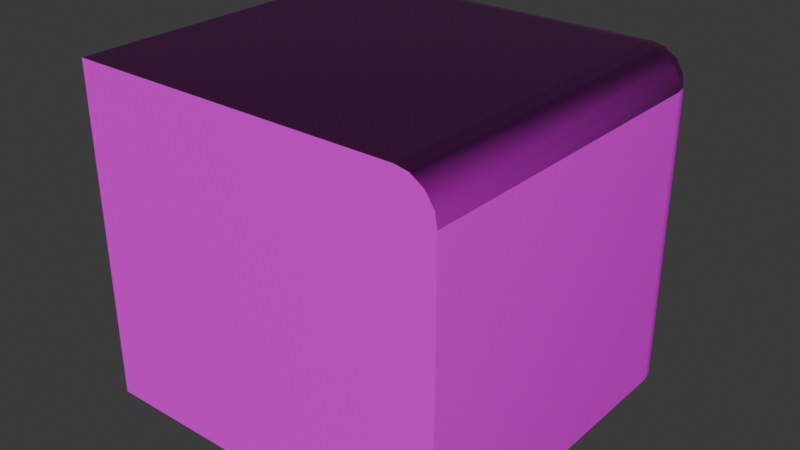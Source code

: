 # Source: Corner_Piece_Grass.blend  (saved by Blender 4.3.34; exported with 4.5.12 LTS)
import bpy
from mathutils import Matrix  # noqa: F401  (used for matrix-valued properties, if any)

bpy.ops.wm.read_factory_settings(use_empty=True)
scene = bpy.context.scene
scene.name = 'Scene'

# ---- collections
col_collection = bpy.data.collections.new('Collection'); scene.collection.children.link(col_collection)

# ---- images (referenced by path relative to the original .blend; pixels are not part of the script)
import os
ASSET_DIR = os.environ.get("B2B_ASSET_DIR", "")  # directory of the original .blend (textures are referenced by path, not embedded)
HERE = os.path.dirname(os.path.abspath(__file__))  # packed textures are extracted next to this script under _unpacked/

def load_image(name, relpath, width, height, colorspace="sRGB"):
    """Load a texture the original file referenced (path relative to the .blend, or extracted next to this script)."""
    p = next((c for c in (os.path.join(HERE, relpath), os.path.join(ASSET_DIR, relpath)) if relpath and os.path.exists(c)), "")
    if p:
        img = bpy.data.images.load(p, check_existing=True)
        img.name = name
    else:  # same state as the original file: an image datablock whose file is absent (Cycles renders it pink)
        img = bpy.data.images.new(name, width, height)
        img.source = "FILE"
        img.filepath = "//" + (relpath or name)
    img.colorspace_settings.name = colorspace
    return img
img_stylized_grass__height_png = load_image('stylized_grass__height.png', 'stylized_grass__height.png', 1024, 1024, 'Non-Color')
img_stylized_grass__basecolor_png = load_image('stylized_grass__basecolor.png', 'stylized_grass__basecolor.png', 1024, 1024, 'sRGB')
img_stylized_grass__metallic_png = load_image('stylized_grass__metallic.png', 'stylized_grass__metallic.png', 1024, 1024, 'Non-Color')
img_stylized_grass__roughness_png = load_image('stylized_grass__roughness.png', 'stylized_grass__roughness.png', 1024, 1024, 'Non-Color')
img_stylized_grass__normal_png = load_image('stylized_grass__normal.png', 'stylized_grass__normal.png', 1024, 1024, 'Non-Color')
img_stylized_grass__ambientocclusion_png = load_image('stylized_grass__ambientOcclusion.png', 'stylized_grass__ambientOcclusion.png', 1024, 1024, 'Non-Color')
img_dirt = load_image('Dirt', '', 1024, 1024, 'sRGB')

# ---- materials (node trees are filled in below, after node groups)
mat_grass = bpy.data.materials.new('Grass')
mat_dirt = bpy.data.materials.new('Dirt')

# ---- node groups
ng_smooth_by_angle = bpy.data.node_groups.new('Smooth by Angle', 'GeometryNodeTree')
_s = ng_smooth_by_angle.interface.new_socket(name='Mesh', in_out='OUTPUT', socket_type='NodeSocketGeometry')
_s = ng_smooth_by_angle.interface.new_socket(name='Mesh', in_out='INPUT', socket_type='NodeSocketGeometry')
_s = ng_smooth_by_angle.interface.new_socket(name='Angle', in_out='INPUT', socket_type='NodeSocketFloat')
_s.subtype = 'ANGLE'
_s.default_value = 0.5236
_s.min_value = 0.0
_s.max_value = 3.142
_s.description = 'Maximum face angle for smooth edges'
_s = ng_smooth_by_angle.interface.new_socket(name='Ignore Sharpness', in_out='INPUT', socket_type='NodeSocketBool')
_s.force_non_field = True
ng_smooth_by_angle.description = 'Set the sharpness of mesh edges based on the angle between the neighboring faces'
ng_smooth_by_angle.is_modifier = True
_N = ng_smooth_by_angle.nodes; _L = ng_smooth_by_angle.links
n0 = _N.new('GeometryNodeSetShadeSmooth'); n0.name = 'Set Shade Smooth'; n0.location = (120, -80)
n0.domain = 'EDGE'
n1 = _N.new('GeometryNodeSetShadeSmooth'); n1.name = 'Set Shade Smooth.001'; n1.location = (300, -80)
n2 = _N.new('NodeGroupOutput'); n2.name = 'Group Output'; n2.location = (480, -80)
n3 = _N.new('GeometryNodeInputMeshEdgeAngle'); n3.name = 'Edge Angle'; n3.location = (-440, -240)
n4 = _N.new('NodeGroupInput'); n4.name = 'Group Input'; n4.location = (-80, -80)
n5 = _N.new('GeometryNodeInputEdgeSmooth'); n5.name = 'Is Edge Smooth'; n5.location = (-260, -120)
n6 = _N.new('GeometryNodeInputShadeSmooth'); n6.name = 'Is Shade Smooth'; n6.location = (-440, -397)
n7 = _N.new('FunctionNodeCompare'); n7.name = 'Compare'; n7.location = (-260, -260)
n7.operation = 'LESS_EQUAL'
n7.inputs[6].default_value = (0.0, 0.0, 0.0, 0.0)
n7.inputs[7].default_value = (0.0, 0.0, 0.0, 0.0)
n8 = _N.new('FunctionNodeBooleanMath'); n8.name = 'Boolean Math.001'; n8.location = (-80, -260)
n9 = _N.new('NodeGroupInput'); n9.name = 'Group Input.001'; n9.location = (-440, -329)
n10 = _N.new('NodeGroupInput'); n10.name = 'Group Input.002'; n10.location = (-259, -189)
n11 = _N.new('FunctionNodeBooleanMath'); n11.name = 'Boolean Math'; n11.location = (-80, -149)
n11.operation = 'OR'
n12 = _N.new('FunctionNodeBooleanMath'); n12.name = 'Boolean Math.002'; n12.location = (-260, -380)
n12.operation = 'OR'
n13 = _N.new('NodeGroupInput'); n13.name = 'Group Input.003'; n13.location = (-440, -460)
_L.new(n3.outputs[0], n7.inputs[0])
_L.new(n1.outputs[0], n2.inputs[0])
_L.new(n9.outputs[1], n7.inputs[1])
_L.new(n7.outputs[0], n8.inputs[0])
_L.new(n4.outputs[0], n0.inputs[0])
_L.new(n0.outputs[0], n1.inputs[0])
_L.new(n8.outputs[0], n0.inputs[2])
_L.new(n10.outputs[2], n11.inputs[1])
_L.new(n5.outputs[0], n11.inputs[0])
_L.new(n11.outputs[0], n0.inputs[1])
_L.new(n13.outputs[2], n12.inputs[1])
_L.new(n6.outputs[0], n12.inputs[0])
_L.new(n12.outputs[0], n8.inputs[1])
n2.is_active_output = True

# ---- material node trees
mat_grass.use_nodes = True; mat_grass.node_tree.nodes.clear()
_N = mat_grass.node_tree.nodes; _L = mat_grass.node_tree.links
n0 = _N.new('ShaderNodeBsdfPrincipled'); n0.name = 'Principled BSDF'; n0.location = (10, 300)
n1 = _N.new('ShaderNodeOutputMaterial'); n1.name = 'Material Output'; n1.location = (300, 300)
n2 = _N.new('ShaderNodeTexImage'); n2.name = 'Image Texture'; n2.location = (88, -1160)
n2.label = 'Displacement'
n2.image = img_stylized_grass__height_png
n3 = _N.new('ShaderNodeDisplacement'); n3.name = 'Displacement'; n3.location = (110, -400)
n3.inputs[2].default_value = 1.0
n4 = _N.new('ShaderNodeTexImage'); n4.name = 'Image Texture.001'; n4.location = (88, -320)
n4.label = 'Base Color'
n4.image = img_stylized_grass__basecolor_png
n5 = _N.new('ShaderNodeTexImage'); n5.name = 'Image Texture.002'; n5.location = (88, -600)
n5.label = 'Metallic'
n5.image = img_stylized_grass__metallic_png
n6 = _N.new('ShaderNodeTexImage'); n6.name = 'Image Texture.003'; n6.location = (88, -880)
n6.label = 'Roughness'
n6.image = img_stylized_grass__roughness_png
n7 = _N.new('ShaderNodeTexImage'); n7.name = 'Image Texture.004'; n7.location = (88, -1440)
n7.label = 'Normal'
n7.image = img_stylized_grass__normal_png
n8 = _N.new('ShaderNodeNormalMap'); n8.name = 'Normal Map'; n8.location = (-240, -900)
n9 = _N.new('ShaderNodeTexImage'); n9.name = 'Image Texture.005'; n9.location = (88, -40)
n9.label = 'Ambient Occlusion'
n9.image = img_stylized_grass__ambientocclusion_png
n10 = _N.new('ShaderNodeMapping'); n10.name = 'Mapping'; n10.location = (230, -40)
n11 = _N.new('NodeReroute'); n11.name = 'Reroute'; n11.location = (38, -831)
n11.width = 16
n11.socket_idname = 'NodeSocketVector'
n12 = _N.new('ShaderNodeTexCoord'); n12.name = 'Texture Coordinate'; n12.location = (30, -40)
n13 = _N.new('NodeFrame'); n13.name = 'Frame'; n13.location = (-1270, 340)
n13.label = 'Mapping'
n13.width = 400
n14 = _N.new('NodeFrame'); n14.name = 'Frame.001'; n14.location = (-628, 540)
n14.label = 'Textures'
n14.width = 358
n2.parent = n14
n4.parent = n14
n5.parent = n14
n6.parent = n14
n7.parent = n14
n9.parent = n14
n10.parent = n13
n11.parent = n14
n12.parent = n13
_L.new(n0.outputs[0], n1.inputs[0])
_L.new(n2.outputs[0], n3.inputs[0])
_L.new(n3.outputs[0], n1.inputs[2])
_L.new(n4.outputs[0], n0.inputs[0])
_L.new(n5.outputs[0], n0.inputs[1])
_L.new(n6.outputs[0], n0.inputs[2])
_L.new(n7.outputs[0], n8.inputs[1])
_L.new(n8.outputs[0], n0.inputs[5])
_L.new(n11.outputs[0], n9.inputs[0])
_L.new(n11.outputs[0], n4.inputs[0])
_L.new(n11.outputs[0], n5.inputs[0])
_L.new(n11.outputs[0], n6.inputs[0])
_L.new(n11.outputs[0], n2.inputs[0])
_L.new(n11.outputs[0], n7.inputs[0])
_L.new(n10.outputs[0], n11.inputs[0])
_L.new(n12.outputs[2], n10.inputs[0])
n1.is_active_output = True
mat_dirt.use_nodes = True; mat_dirt.node_tree.nodes.clear()
_N = mat_dirt.node_tree.nodes; _L = mat_dirt.node_tree.links
n0 = _N.new('ShaderNodeBsdfPrincipled'); n0.name = 'Principled BSDF'; n0.location = (10, 300)
n1 = _N.new('ShaderNodeOutputMaterial'); n1.name = 'Material Output'; n1.location = (300, 300)
n2 = _N.new('ShaderNodeTexImage'); n2.name = 'Image Texture'; n2.location = (-180, 280)
n2.image = img_dirt
_L.new(n0.outputs[0], n1.inputs[0])
_L.new(n2.outputs[0], n0.inputs[0])
n1.is_active_output = True

# ---- world
world_world = bpy.data.worlds.new('World'); scene.world = world_world
world_world.use_nodes = True; world_world.node_tree.nodes.clear()
_N = world_world.node_tree.nodes; _L = world_world.node_tree.links
n0 = _N.new('ShaderNodeOutputWorld'); n0.name = 'World Output'; n0.location = (300, 300)
n1 = _N.new('ShaderNodeBackground'); n1.name = 'Background'; n1.location = (10, 300)
n1.inputs[0].default_value = (0.05088, 0.05088, 0.05088, 1.0)
_L.new(n1.outputs[0], n0.inputs[0])
n0.is_active_output = True
world_world.color = (0.05088, 0.05088, 0.05088)
world_world.sun_shadow_jitter_overblur = 0.0

# ---- meshes
me_roundcube_015 = bpy.data.meshes.new('Roundcube.015')
me_roundcube_015.from_pydata([(-0.4972, 1.504, 0.2539), (-0.4972, 1.504, -1.346), (-0.4972, -0.296, -1.346), (-0.4972, -0.296, 0.2539), (-0.4843, -0.3667, -1.346), (-0.4843, -0.3667, 0.2539), (-0.4843, 1.504, 0.3246), (-0.4843, -0.296, 0.3246), (-0.4728, -0.3637, 0.3216), (-0.4386, -0.4374, -1.346), (-0.4386, -0.4374, 0.2539), (-0.3679, -0.4831, -1.346), (-0.3679, -0.4831, 0.2539), (-0.2972, -0.496, 0.2539), (-0.2972, -0.496, -1.346), (-0.4326, -0.4314, 0.3116), (-0.3649, -0.4716, 0.3216), (-0.2972, -0.4831, 0.3246), (-0.2972, 1.504, 0.4539), (-0.2972, -0.296, 0.4539), (-0.3679, 1.504, 0.441), (-0.3679, -0.296, 0.441), (-0.4386, 1.504, 0.3953), (-0.4386, -0.296, 0.3953), (-0.2972, -0.3667, 0.441), (-0.3649, -0.3637, 0.4295), (-0.4326, -0.3537, 0.3893), (-0.2972, -0.4374, 0.3953), (-0.355, -0.4314, 0.3893), (-0.4127, -0.4115, 0.3694), (1.509, -0.496, -1.346), (1.509, -0.496, 0.2539), (1.509, -0.4831, 0.3246), (1.509, -0.4374, 0.3953), (1.509, 1.504, 0.4539), (1.509, -0.296, 0.4539), (1.509, -0.3667, 0.441), (1.507, 1.504, -1.346)], [], [(1, 2, 3, 0), (2, 4, 5, 3), (4, 9, 10, 5), (0, 3, 7, 6), (3, 5, 8, 7), (5, 10, 15, 8), (6, 7, 23, 22), (7, 8, 26, 23), (8, 15, 29, 26), (9, 11, 12, 10), (11, 14, 13, 12), (10, 12, 16, 15), (12, 13, 17, 16), (15, 16, 28, 29), (16, 17, 27, 28), (34, 18, 19, 35), (18, 20, 21, 19), (20, 22, 23, 21), (35, 19, 24, 36), (19, 21, 25, 24), (21, 23, 26, 25), (36, 24, 27, 33), (24, 25, 28, 27), (25, 26, 29, 28), (17, 32, 33, 27), (13, 31, 32, 17), (14, 30, 31, 13), (0, 6, 22, 20, 18, 34, 37, 1), (1, 37, 30, 14, 11, 9, 4, 2), (36, 33, 32, 31, 30, 37, 34, 35)])
me_roundcube_015.polygons.foreach_set('use_smooth', [True] * 30)
me_roundcube_015.polygons.foreach_set('material_index', [1, 1, 1, 0, 0, 0, 0, 0, 0, 1, 1, 0, 0, 0, 0, 0, 0, 0, 0, 0, 0, 0, 0, 0, 0, 0, 1, 1, 1, 1])
_uv = me_roundcube_015.uv_layers.new(name='UVMap')
_uv.uv.foreach_set('vector', [0.4839, 0.9962, 0.2747, 0.9962, 0.2747, 0.787, 0.4839, 0.787, 0.2747, 0.9962, 0.2653, 0.9962, 0.2653, 0.787, 0.2747, 0.787, 0.2653, 0.9962, 0.2543, 0.9962, 0.2543, 0.787, 0.2653, 0.787, 0.003291, 0.8678, 0.002029, 0.1184, 0.03812, 0.1276, 0.03895, 0.8588, 0.002029, 0.1184, 0.01618, 0.07934, 0.04821, 0.09573, 0.03812, 0.1276, 0.01618, 0.07934, 0.04519, 0.04071, 0.06645, 0.06212, 0.04821, 0.09573, 0.03895, 0.8588, 0.03812, 0.1276, 0.07653, 0.1351, 0.07718, 0.8512, 0.03812, 0.1276, 0.04821, 0.09573, 0.08087, 0.1101, 0.07653, 0.1351, 0.04821, 0.09573, 0.06645, 0.06212, 0.08724, 0.08298, 0.08087, 0.1101, 0.2543, 0.9962, 0.2433, 0.9962, 0.2433, 0.787, 0.2543, 0.787, 0.2433, 0.9962, 0.2339, 0.9962, 0.2339, 0.787, 0.2433, 0.787, 0.04519, 0.04071, 0.08396, 0.01212, 0.1001, 0.04406, 0.06645, 0.06212, 0.08396, 0.01212, 0.1228, -0.001593, 0.1318, 0.03408, 0.1001, 0.04406, 0.06645, 0.06212, 0.1001, 0.04406, 0.1143, 0.07665, 0.08724, 0.08298, 0.1001, 0.04406, 0.1318, 0.03408, 0.1393, 0.0723, 0.1143, 0.07665, 0.8381, 0.8474, 0.1445, 0.8468, 0.1438, 0.1396, 0.8374, 0.1402, 0.1445, 0.8468, 0.1135, 0.8475, 0.1127, 0.1388, 0.1438, 0.1396, 0.1135, 0.8475, 0.07718, 0.8512, 0.07653, 0.1351, 0.1127, 0.1388, 0.8374, 0.1402, 0.1438, 0.1396, 0.143, 0.1085, 0.8381, 0.1092, 0.1438, 0.1396, 0.1127, 0.1388, 0.1142, 0.11, 0.143, 0.1085, 0.1127, 0.1388, 0.07653, 0.1351, 0.08087, 0.1101, 0.1142, 0.11, 0.8381, 0.1092, 0.143, 0.1085, 0.1393, 0.0723, 0.8417, 0.0729, 0.143, 0.1085, 0.1142, 0.11, 0.1143, 0.07665, 0.1393, 0.0723, 0.1142, 0.11, 0.08087, 0.1101, 0.08724, 0.08298, 0.1143, 0.07665, 0.1318, 0.03408, 0.8489, 0.03448, 0.8417, 0.0729, 0.1393, 0.0723, 0.1228, -0.001593, 0.8578, -0.001593, 0.8489, 0.03448, 0.1318, 0.03408, 0.2339, 0.9962, 0.0288, 0.9962, 0.0288, 0.787, 0.2339, 0.787, 0.003291, 0.8678, 0.03895, 0.8588, 0.07718, 0.8512, 0.1135, 0.8475, 0.1445, 0.8468, 0.8381, 0.8474, 0.0, 0.0, 0.4839, 0.9962, 0.4839, 0.9962, 0.0, 0.0, 0.0288, 0.9962, 0.2339, 0.9962, 0.2433, 0.9962, 0.2543, 0.9962, 0.2653, 0.9962, 0.2747, 0.9962, 0.8381, 0.1092, 0.8417, 0.0729, 0.8489, 0.03448, 0.0288, 0.787, 0.0288, 0.9962, 0.0, 0.0, 0.8381, 0.8474, 0.8374, 0.1402])
me_roundcube_015.materials.append(mat_grass)
me_roundcube_015.materials.append(mat_dirt)
me_roundcube_015.update()

# ---- objects
ob_edge_piece = bpy.data.objects.new('Edge Piece', me_roundcube_015)

# ---- transforms, parenting, visibility, modifiers, constraints
ob_edge_piece.location = (0.0, 0.0, 0.0)
ob_edge_piece.rotation_euler = (0.0, -0.0, 3.142)
_m = ob_edge_piece.modifiers.new('Smooth by Angle', 'NODES')
_m.node_group = ng_smooth_by_angle
_m.use_pin_to_last = True
_m.show_group_selector = False

# ---- collection membership
col_collection.objects.link(ob_edge_piece)

# ---- scene / render settings (as saved in the file)
scene.frame_start = 1; scene.frame_end = 250; scene.frame_set(1)
scene.render.engine = 'BLENDER_EEVEE_NEXT'
bpy.context.view_layer.update()

# ---- added for rendering (the .blend has no active camera and no usable light): camera, sun
cam_auto = bpy.data.cameras.new('AutoCamera')
cam_auto.lens = 50.0
cam_auto.sensor_width = 36.0
cam_auto.clip_end = 1000.0
ob_auto_camera = bpy.data.objects.new('AutoCamera', cam_auto)
scene.collection.objects.link(ob_auto_camera)
ob_auto_camera.location = (2.59946, -4.23026, 2.03807)
ob_auto_camera.rotation_euler = (1.09748, -7.21219e-08, 0.694738)
scene.camera = ob_auto_camera
light_auto_sun = bpy.data.lights.new('AutoSun', 'SUN')
light_auto_sun.energy = 3.0
light_auto_sun.angle = 0.0523599
ob_auto_sun = bpy.data.objects.new('AutoSun', light_auto_sun)
scene.collection.objects.link(ob_auto_sun)
ob_auto_sun.rotation_euler = (0.872665, 0.174533, 0.523599)
bpy.context.view_layer.update()
